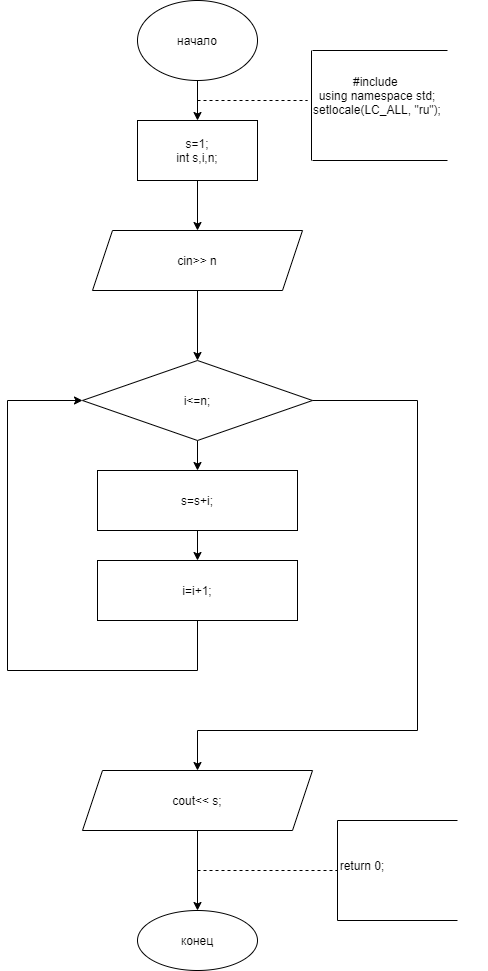

The diagram above was exported from draw.io. Its source (the exported page's mxGraphModel, read from the mxfile embedded in the PNG):
<mxGraphModel dx="1374" dy="757" grid="1" gridSize="10" guides="1" tooltips="1" connect="1" arrows="1" fold="1" page="1" pageScale="1" pageWidth="827" pageHeight="1169" math="0" shadow="0">
  <root>
    <mxCell id="0" />
    <mxCell id="1" parent="0" />
    <mxCell id="CNiuyU9Fwisv8QlH1RIp-111" value="" style="edgeStyle=orthogonalEdgeStyle;rounded=0;orthogonalLoop=1;jettySize=auto;html=1;" edge="1" parent="1" source="CNiuyU9Fwisv8QlH1RIp-109" target="CNiuyU9Fwisv8QlH1RIp-110">
      <mxGeometry relative="1" as="geometry" />
    </mxCell>
    <mxCell id="CNiuyU9Fwisv8QlH1RIp-109" value="начало" style="ellipse;whiteSpace=wrap;html=1;" vertex="1" parent="1">
      <mxGeometry x="360" y="10" width="120" height="80" as="geometry" />
    </mxCell>
    <mxCell id="CNiuyU9Fwisv8QlH1RIp-113" value="" style="edgeStyle=orthogonalEdgeStyle;rounded=0;orthogonalLoop=1;jettySize=auto;html=1;" edge="1" parent="1" source="CNiuyU9Fwisv8QlH1RIp-110" target="CNiuyU9Fwisv8QlH1RIp-112">
      <mxGeometry relative="1" as="geometry" />
    </mxCell>
    <mxCell id="CNiuyU9Fwisv8QlH1RIp-110" value="s=1;&lt;br&gt;int s,i,n;" style="whiteSpace=wrap;html=1;" vertex="1" parent="1">
      <mxGeometry x="360" y="130" width="120" height="60" as="geometry" />
    </mxCell>
    <mxCell id="CNiuyU9Fwisv8QlH1RIp-115" value="" style="edgeStyle=orthogonalEdgeStyle;rounded=0;orthogonalLoop=1;jettySize=auto;html=1;" edge="1" parent="1" source="CNiuyU9Fwisv8QlH1RIp-112" target="CNiuyU9Fwisv8QlH1RIp-114">
      <mxGeometry relative="1" as="geometry" />
    </mxCell>
    <mxCell id="CNiuyU9Fwisv8QlH1RIp-112" value="cin&amp;gt;&amp;gt; n" style="shape=parallelogram;perimeter=parallelogramPerimeter;whiteSpace=wrap;html=1;fixedSize=1;" vertex="1" parent="1">
      <mxGeometry x="315" y="240" width="210" height="60" as="geometry" />
    </mxCell>
    <mxCell id="CNiuyU9Fwisv8QlH1RIp-117" value="" style="edgeStyle=orthogonalEdgeStyle;rounded=0;orthogonalLoop=1;jettySize=auto;html=1;" edge="1" parent="1" source="CNiuyU9Fwisv8QlH1RIp-114" target="CNiuyU9Fwisv8QlH1RIp-116">
      <mxGeometry relative="1" as="geometry" />
    </mxCell>
    <mxCell id="CNiuyU9Fwisv8QlH1RIp-114" value="i&amp;lt;=n;" style="rhombus;whiteSpace=wrap;html=1;" vertex="1" parent="1">
      <mxGeometry x="305" y="370" width="230" height="80" as="geometry" />
    </mxCell>
    <mxCell id="CNiuyU9Fwisv8QlH1RIp-119" value="" style="edgeStyle=orthogonalEdgeStyle;rounded=0;orthogonalLoop=1;jettySize=auto;html=1;" edge="1" parent="1" source="CNiuyU9Fwisv8QlH1RIp-116" target="CNiuyU9Fwisv8QlH1RIp-118">
      <mxGeometry relative="1" as="geometry" />
    </mxCell>
    <mxCell id="CNiuyU9Fwisv8QlH1RIp-116" value="s=s+i;" style="whiteSpace=wrap;html=1;" vertex="1" parent="1">
      <mxGeometry x="320" y="480" width="200" height="60" as="geometry" />
    </mxCell>
    <mxCell id="CNiuyU9Fwisv8QlH1RIp-118" value="i=i+1;" style="whiteSpace=wrap;html=1;" vertex="1" parent="1">
      <mxGeometry x="320" y="570" width="200" height="60" as="geometry" />
    </mxCell>
    <mxCell id="CNiuyU9Fwisv8QlH1RIp-120" value="" style="endArrow=none;html=1;rounded=0;" edge="1" parent="1">
      <mxGeometry width="50" height="50" relative="1" as="geometry">
        <mxPoint x="230" y="680" as="sourcePoint" />
        <mxPoint x="420" y="630" as="targetPoint" />
        <Array as="points">
          <mxPoint x="420" y="680" />
        </Array>
      </mxGeometry>
    </mxCell>
    <mxCell id="CNiuyU9Fwisv8QlH1RIp-121" value="" style="endArrow=classic;html=1;rounded=0;entryX=0;entryY=0.5;entryDx=0;entryDy=0;" edge="1" parent="1" target="CNiuyU9Fwisv8QlH1RIp-114">
      <mxGeometry width="50" height="50" relative="1" as="geometry">
        <mxPoint x="230" y="680" as="sourcePoint" />
        <mxPoint x="300" y="410" as="targetPoint" />
        <Array as="points">
          <mxPoint x="230" y="410" />
        </Array>
      </mxGeometry>
    </mxCell>
    <mxCell id="CNiuyU9Fwisv8QlH1RIp-122" value="" style="endArrow=classic;html=1;rounded=0;" edge="1" parent="1">
      <mxGeometry width="50" height="50" relative="1" as="geometry">
        <mxPoint x="535" y="410" as="sourcePoint" />
        <mxPoint x="420" y="780" as="targetPoint" />
        <Array as="points">
          <mxPoint x="640" y="410" />
          <mxPoint x="640" y="740" />
          <mxPoint x="420" y="740" />
        </Array>
      </mxGeometry>
    </mxCell>
    <mxCell id="CNiuyU9Fwisv8QlH1RIp-125" value="" style="edgeStyle=orthogonalEdgeStyle;rounded=0;orthogonalLoop=1;jettySize=auto;html=1;" edge="1" parent="1" source="CNiuyU9Fwisv8QlH1RIp-123" target="CNiuyU9Fwisv8QlH1RIp-124">
      <mxGeometry relative="1" as="geometry" />
    </mxCell>
    <mxCell id="CNiuyU9Fwisv8QlH1RIp-123" value="cout&amp;lt;&amp;lt; s;" style="shape=parallelogram;perimeter=parallelogramPerimeter;whiteSpace=wrap;html=1;fixedSize=1;" vertex="1" parent="1">
      <mxGeometry x="305" y="780" width="230" height="60" as="geometry" />
    </mxCell>
    <mxCell id="CNiuyU9Fwisv8QlH1RIp-124" value="конец" style="ellipse;whiteSpace=wrap;html=1;" vertex="1" parent="1">
      <mxGeometry x="360" y="920" width="120" height="60" as="geometry" />
    </mxCell>
    <mxCell id="CNiuyU9Fwisv8QlH1RIp-126" value="" style="endArrow=none;dashed=1;html=1;rounded=0;" edge="1" parent="1">
      <mxGeometry width="50" height="50" relative="1" as="geometry">
        <mxPoint x="420" y="880" as="sourcePoint" />
        <mxPoint x="560" y="880" as="targetPoint" />
      </mxGeometry>
    </mxCell>
    <mxCell id="CNiuyU9Fwisv8QlH1RIp-127" value="" style="endArrow=none;html=1;rounded=0;" edge="1" parent="1">
      <mxGeometry width="50" height="50" relative="1" as="geometry">
        <mxPoint x="560" y="930" as="sourcePoint" />
        <mxPoint x="560" y="830" as="targetPoint" />
      </mxGeometry>
    </mxCell>
    <mxCell id="CNiuyU9Fwisv8QlH1RIp-128" value="" style="endArrow=none;html=1;rounded=0;" edge="1" parent="1">
      <mxGeometry width="50" height="50" relative="1" as="geometry">
        <mxPoint x="560" y="830" as="sourcePoint" />
        <mxPoint x="680" y="830" as="targetPoint" />
      </mxGeometry>
    </mxCell>
    <mxCell id="CNiuyU9Fwisv8QlH1RIp-129" value="" style="endArrow=none;html=1;rounded=0;" edge="1" parent="1">
      <mxGeometry width="50" height="50" relative="1" as="geometry">
        <mxPoint x="560" y="930" as="sourcePoint" />
        <mxPoint x="680" y="930" as="targetPoint" />
      </mxGeometry>
    </mxCell>
    <mxCell id="CNiuyU9Fwisv8QlH1RIp-130" value="return 0;" style="text;html=1;strokeColor=none;fillColor=none;align=center;verticalAlign=middle;whiteSpace=wrap;rounded=0;" vertex="1" parent="1">
      <mxGeometry x="510" y="830" width="150" height="90" as="geometry" />
    </mxCell>
    <mxCell id="CNiuyU9Fwisv8QlH1RIp-131" value="#include &lt;br&gt;using namespace std;&lt;br&gt;setlocale(LC_ALL, &quot;ru&quot;);" style="text;html=1;strokeColor=none;fillColor=none;align=center;verticalAlign=middle;whiteSpace=wrap;rounded=0;" vertex="1" parent="1">
      <mxGeometry x="490" y="50" width="220" height="110" as="geometry" />
    </mxCell>
    <mxCell id="CNiuyU9Fwisv8QlH1RIp-132" value="" style="endArrow=none;dashed=1;html=1;rounded=0;" edge="1" parent="1">
      <mxGeometry width="50" height="50" relative="1" as="geometry">
        <mxPoint x="420" y="110" as="sourcePoint" />
        <mxPoint x="530" y="110" as="targetPoint" />
      </mxGeometry>
    </mxCell>
    <mxCell id="CNiuyU9Fwisv8QlH1RIp-133" value="" style="endArrow=none;html=1;rounded=0;" edge="1" parent="1">
      <mxGeometry width="50" height="50" relative="1" as="geometry">
        <mxPoint x="534" y="170" as="sourcePoint" />
        <mxPoint x="534" y="60" as="targetPoint" />
      </mxGeometry>
    </mxCell>
    <mxCell id="CNiuyU9Fwisv8QlH1RIp-134" value="" style="endArrow=none;html=1;rounded=0;" edge="1" parent="1">
      <mxGeometry width="50" height="50" relative="1" as="geometry">
        <mxPoint x="535" y="60" as="sourcePoint" />
        <mxPoint x="670" y="60" as="targetPoint" />
      </mxGeometry>
    </mxCell>
    <mxCell id="CNiuyU9Fwisv8QlH1RIp-135" value="" style="endArrow=none;html=1;rounded=0;" edge="1" parent="1">
      <mxGeometry width="50" height="50" relative="1" as="geometry">
        <mxPoint x="535" y="170" as="sourcePoint" />
        <mxPoint x="670" y="170" as="targetPoint" />
      </mxGeometry>
    </mxCell>
  </root>
</mxGraphModel>